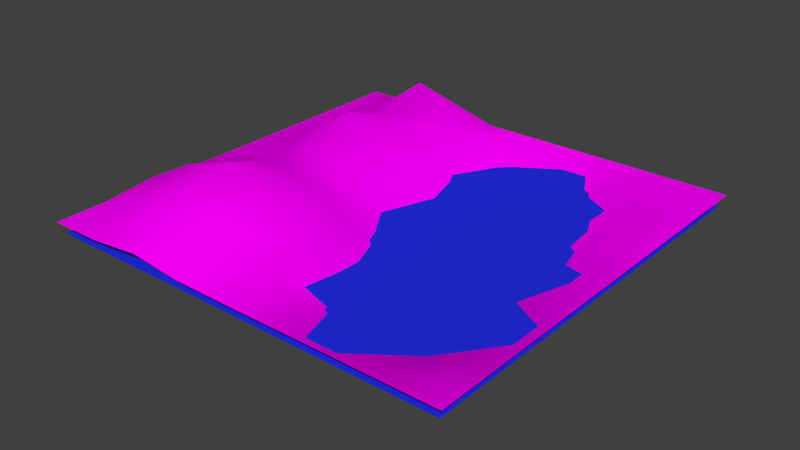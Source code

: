 # Source: db-landscape.blend  (saved by Blender 2.71.0; exported with 4.5.12 LTS)
import bpy
from mathutils import Matrix  # noqa: F401  (used for matrix-valued properties, if any)

bpy.ops.wm.read_factory_settings(use_empty=True)
scene = bpy.context.scene
scene.name = 'Scene'

# ---- collections
col_collection_1 = bpy.data.collections.new('Collection 1'); scene.collection.children.link(col_collection_1)

# ---- images (referenced by path relative to the original .blend; pixels are not part of the script)
import os
ASSET_DIR = os.environ.get("B2B_ASSET_DIR", "")  # directory of the original .blend (textures are referenced by path, not embedded)
HERE = os.path.dirname(os.path.abspath(__file__))  # packed textures are extracted next to this script under _unpacked/

def load_image(name, relpath, width, height, colorspace="sRGB"):
    """Load a texture the original file referenced (path relative to the .blend, or extracted next to this script)."""
    p = next((c for c in (os.path.join(HERE, relpath), os.path.join(ASSET_DIR, relpath)) if relpath and os.path.exists(c)), "")
    if p:
        img = bpy.data.images.load(p, check_existing=True)
        img.name = name
    else:  # same state as the original file: an image datablock whose file is absent (Cycles renders it pink)
        img = bpy.data.images.new(name, width, height)
        img.source = "FILE"
        img.filepath = "//" + (relpath or name)
    img.colorspace_settings.name = colorspace
    return img
img_gras_jpg = load_image('gras.jpg', 'gras.jpg', 1024, 1024, 'sRGB')

# ---- materials (node trees are filled in below, after node groups)
mat_material = bpy.data.materials.new('Material')
mat_material.alpha_threshold = 0.0
mat_material.diffuse_color = (0.01713, 0.028, 0.8, 1.0)
mat_material.roughness = 0.5
mat_material.line_color = (0.0, 0.0, 0.0, 1.0)
mat_wiese = bpy.data.materials.new('wiese')
mat_wiese.alpha_threshold = 0.0
mat_wiese.roughness = 0.5
mat_wiese.line_color = (0.0, 0.0, 0.0, 1.0)

# ---- material node trees
mat_wiese.use_nodes = True; mat_wiese.node_tree.nodes.clear()
_N = mat_wiese.node_tree.nodes; _L = mat_wiese.node_tree.links
n0 = _N.new('ShaderNodeOutputMaterial'); n0.name = 'Material Output'; n0.location = (300, 300)
n1 = _N.new('ShaderNodeBsdfDiffuse'); n1.name = 'Diffuse BSDF'; n1.location = (10, 300)
n2 = _N.new('ShaderNodeTexImage'); n2.name = 'Image Texture'; n2.location = (-180, 300)
n2.width = 140
n2.image = img_gras_jpg
_L.new(n1.outputs[0], n0.inputs[0])
_L.new(n2.outputs[0], n1.inputs[0])
n0.is_active_output = True

# ---- world
world_world = bpy.data.worlds.new('World'); scene.world = world_world
world_world.color = (0.05088, 0.05088, 0.05088)
world_world.use_sun_shadow = False
world_world.sun_shadow_jitter_overblur = 0.0
world_world.cycles.sampling_method = 'MANUAL'
world_world.cycles.sample_map_resolution = 256

# ---- meshes
me_plane = bpy.data.meshes.new('Plane')
me_plane.from_pydata([(-1.0, -1.0, 0.0), (1.0, -1.0, 0.0), (-1.0, 1.0, 0.0), (1.0, 1.0, 0.0)], [], [(0, 1, 3, 2)])
me_plane.materials.append(mat_material)
me_plane.use_remesh_preserve_volume = False
me_plane.use_remesh_preserve_attributes = False
me_plane.use_mirror_vertex_groups = False
me_plane.update()
me_plane_001 = bpy.data.meshes.new('Plane.001')
me_plane_001.from_pydata([(-1.0, -1.0, 0.0), (1.0, -1.0, 0.0), (-1.0, 1.0, 0.0), (1.0, 1.0, 0.0), (-1.0, 0.0, 0.0), (0.0, -1.0, 0.0), (1.0, 0.0, 0.0), (0.0, 1.0, 0.0), (0.0, 0.0, -0.1039), (-1.0, -0.5, 0.0282), (0.5, -1.0, 0.0), (1.0, 0.5, 0.0), (-0.5, 1.0, 0.0515), (-1.0, 0.5, 0.0), (-0.5, -1.0, 0.0282), (1.0, -0.5, 0.0), (0.5, 1.0, 0.0), (0.0, 0.5, -0.1028), (0.0, -0.5, 0.0282), (-0.5, 0.0, 0.1177), (0.5, 0.0, -0.3555), (0.5, 0.5, -0.1028), (-0.5, 0.5, 0.1381), (-0.5, -0.5, 0.2422), (0.5, -0.5, -0.3988), (-1.0, -0.75, 0.001725), (0.75, -1.0, 0.0), (1.0, 0.75, 0.0), (-0.75, 1.0, 0.0001304), (-1.0, 0.25, 0.0), (-0.25, -1.0, 0.001725), (1.0, -0.25, 0.0), (0.25, 1.0, 0.0), (0.0, 0.75, -0.03686), (0.0, -0.25, -0.02245), (-0.75, 0.0, 0.02284), (0.25, 0.0, -0.3263), (-1.0, -0.25, 0.001725), (0.25, -1.0, 0.0), (1.0, 0.25, 0.0), (-0.25, 1.0, 0.0001304), (-1.0, 0.75, 0.0), (-0.75, -1.0, 0.001725), (1.0, -0.75, 0.0), (0.75, 1.0, 0.0), (0.0, 0.25, -0.05997), (0.0, -0.75, 0.001725), (-0.25, 0.0, 0.02284), (0.75, 0.0, -0.07987), (0.5, 0.75, -0.03686), (0.5, 0.25, -0.1539), (0.25, 0.5, -0.2215), (0.75, 0.5, 0.0), (-0.5, 0.75, 0.2349), (-0.5, 0.25, 0.2349), (-0.75, 0.5, 0.02124), (-0.25, 0.5, 0.02124), (-0.5, -0.25, 0.1592), (-0.5, -0.75, 0.1592), (-0.75, -0.5, 0.1592), (-0.25, -0.5, 0.1592), (0.5, -0.25, -0.2651), (0.5, -0.75, -0.154), (0.25, -0.5, -0.154), (0.75, -0.5, -0.154), (0.75, 0.75, 0.0), (-0.25, 0.75, 0.0515), (-0.25, -0.25, 0.1006), (0.75, -0.25, -0.05515), (0.25, 0.75, -0.1028), (0.25, 0.25, -0.2062), (0.75, 0.25, -0.01535), (-0.75, 0.75, 0.0515), (-0.75, 0.25, 0.09074), (-0.25, 0.25, 0.09074), (-0.75, -0.25, 0.1006), (-0.75, -0.75, 0.1006), (-0.25, -0.75, 0.1006), (0.25, -0.25, -0.1504), (0.25, -0.75, -0.03584), (0.75, -0.75, -0.03584)], [], [(65, 27, 3, 44), (66, 33, 7, 40), (67, 34, 8, 47), (68, 31, 6, 48), (69, 49, 16, 32), (70, 50, 21, 51), (71, 39, 11, 52), (72, 53, 12, 28), (73, 54, 22, 55), (74, 45, 17, 56), (75, 57, 19, 35), (76, 58, 23, 59), (77, 46, 18, 60), (78, 61, 20, 36), (79, 62, 24, 63), (80, 43, 15, 64), (49, 65, 44, 16), (21, 52, 65, 49), (52, 11, 27, 65), (53, 66, 40, 12), (22, 56, 66, 53), (56, 17, 33, 66), (57, 67, 47, 19), (23, 60, 67, 57), (60, 18, 34, 67), (61, 68, 48, 20), (24, 64, 68, 61), (64, 15, 31, 68), (33, 69, 32, 7), (17, 51, 69, 33), (51, 21, 49, 69), (45, 70, 51, 17), (8, 36, 70, 45), (36, 20, 50, 70), (50, 71, 52, 21), (20, 48, 71, 50), (48, 6, 39, 71), (41, 72, 28, 2), (13, 55, 72, 41), (55, 22, 53, 72), (29, 73, 55, 13), (4, 35, 73, 29), (35, 19, 54, 73), (54, 74, 56, 22), (19, 47, 74, 54), (47, 8, 45, 74), (37, 75, 35, 4), (9, 59, 75, 37), (59, 23, 57, 75), (25, 76, 59, 9), (0, 42, 76, 25), (42, 14, 58, 76), (58, 77, 60, 23), (14, 30, 77, 58), (30, 5, 46, 77), (34, 78, 36, 8), (18, 63, 78, 34), (63, 24, 61, 78), (46, 79, 63, 18), (5, 38, 79, 46), (38, 10, 62, 79), (62, 80, 64, 24), (10, 26, 80, 62), (26, 1, 43, 80)])
me_plane_001.polygons.foreach_set('use_smooth', [True] * 64)
_uv = me_plane_001.uv_layers.new(name='UVMap')
_uv.uv.foreach_set('vector', [0.8737, 0.8771, 1.005, 0.8735, 1.007, 0.9974, 0.8761, 1.001, 0.3663, 0.8885, 0.4874, 0.8773, 0.4926, 1.006, 0.3683, 1.005, 0.3616, 0.3733, 0.4834, 0.3867, 0.4786, 0.5136, 0.3613, 0.5079, 0.8557, 0.3847, 1.001, 0.3752, 1.001, 0.5003, 0.8501, 0.5077, 0.6034, 0.8687, 0.7372, 0.8751, 0.7466, 1.003, 0.6187, 1.005, 0.5885, 0.6305, 0.7134, 0.6296, 0.7234, 0.7488, 0.5882, 0.7429, 0.8666, 0.6285, 1.002, 0.625, 1.003, 0.7494, 0.8718, 0.7531, 0.117, 0.884, 0.2311, 0.9145, 0.2434, 1.013, 0.1247, 1.001, 0.1093, 0.6301, 0.2271, 0.6358, 0.2342, 0.7668, 0.1183, 0.7547, 0.3628, 0.635, 0.4823, 0.6331, 0.4811, 0.7509, 0.3638, 0.7593, 0.1071, 0.3682, 0.2303, 0.3646, 0.2328, 0.5017, 0.1159, 0.5031, 0.1084, 0.1046, 0.2319, 0.09311, 0.2259, 0.2129, 0.1006, 0.2259, 0.3632, 0.1096, 0.4864, 0.1328, 0.4872, 0.2545, 0.3627, 0.2311, 0.5933, 0.398, 0.6948, 0.4063, 0.6821, 0.5205, 0.5755, 0.5208, 0.6079, 0.1403, 0.7132, 0.1626, 0.6759, 0.311, 0.5931, 0.2814, 0.8615, 0.1358, 1.002, 0.1242, 1.001, 0.2499, 0.8332, 0.2773, 0.7372, 0.8751, 0.8737, 0.8771, 0.8761, 1.001, 0.7466, 1.003, 0.7234, 0.7488, 0.8718, 0.7531, 0.8737, 0.8771, 0.7372, 0.8751, 0.8718, 0.7531, 1.003, 0.7494, 1.005, 0.8735, 0.8737, 0.8771, 0.2311, 0.9145, 0.3663, 0.8885, 0.3683, 1.005, 0.2434, 1.013, 0.2342, 0.7668, 0.3638, 0.7593, 0.3663, 0.8885, 0.2311, 0.9145, 0.3638, 0.7593, 0.4811, 0.7509, 0.4874, 0.8773, 0.3663, 0.8885, 0.2303, 0.3646, 0.3616, 0.3733, 0.3613, 0.5079, 0.2328, 0.5017, 0.2259, 0.2129, 0.3627, 0.2311, 0.3616, 0.3733, 0.2303, 0.3646, 0.3627, 0.2311, 0.4872, 0.2545, 0.4834, 0.3867, 0.3616, 0.3733, 0.6948, 0.4063, 0.8557, 0.3847, 0.8501, 0.5077, 0.6821, 0.5205, 0.6759, 0.311, 0.8332, 0.2773, 0.8557, 0.3847, 0.6948, 0.4063, 0.8332, 0.2773, 1.001, 0.2499, 1.001, 0.3752, 0.8557, 0.3847, 0.4874, 0.8773, 0.6034, 0.8687, 0.6187, 1.005, 0.4926, 1.006, 0.4811, 0.7509, 0.5882, 0.7429, 0.6034, 0.8687, 0.4874, 0.8773, 0.5882, 0.7429, 0.7234, 0.7488, 0.7372, 0.8751, 0.6034, 0.8687, 0.4823, 0.6331, 0.5885, 0.6305, 0.5882, 0.7429, 0.4811, 0.7509, 0.4786, 0.5136, 0.5755, 0.5208, 0.5885, 0.6305, 0.4823, 0.6331, 0.5755, 0.5208, 0.6821, 0.5205, 0.7134, 0.6296, 0.5885, 0.6305, 0.7134, 0.6296, 0.8666, 0.6285, 0.8718, 0.7531, 0.7234, 0.7488, 0.6821, 0.5205, 0.8501, 0.5077, 0.8666, 0.6285, 0.7134, 0.6296, 0.8501, 0.5077, 1.001, 0.5003, 1.002, 0.625, 0.8666, 0.6285, 0.002877, 0.8736, 0.117, 0.884, 0.1247, 1.001, 0.00508, 0.9975, 0.001122, 0.7495, 0.1183, 0.7547, 0.117, 0.884, 0.002877, 0.8736, 0.1183, 0.7547, 0.2342, 0.7668, 0.2311, 0.9145, 0.117, 0.884, -0.000154, 0.6251, 0.1093, 0.6301, 0.1183, 0.7547, 0.001122, 0.7495, -0.0009259, 0.5004, 0.1159, 0.5031, 0.1093, 0.6301, -0.000154, 0.6251, 0.1159, 0.5031, 0.2328, 0.5017, 0.2271, 0.6358, 0.1093, 0.6301, 0.2271, 0.6358, 0.3628, 0.635, 0.3638, 0.7593, 0.2342, 0.7668, 0.2328, 0.5017, 0.3613, 0.5079, 0.3628, 0.635, 0.2271, 0.6358, 0.3613, 0.5079, 0.4786, 0.5136, 0.4823, 0.6331, 0.3628, 0.635, -0.001451, 0.3752, 0.1071, 0.3682, 0.1159, 0.5031, -0.0009259, 0.5004, -0.005398, 0.2453, 0.1006, 0.2259, 0.1071, 0.3682, -0.001451, 0.3752, 0.1006, 0.2259, 0.2259, 0.2129, 0.2303, 0.3646, 0.1071, 0.3682, -0.0003869, 0.1239, 0.1084, 0.1046, 0.1006, 0.2259, -0.005398, 0.2453, 0.001176, -0.001721, 0.1204, 0.001412, 0.1084, 0.1046, -0.0003869, 0.1239, 0.1204, 0.001412, 0.24, -0.003295, 0.2319, 0.09311, 0.1084, 0.1046, 0.2319, 0.09311, 0.3632, 0.1096, 0.3627, 0.2311, 0.2259, 0.2129, 0.24, -0.003295, 0.3637, 0.005943, 0.3632, 0.1096, 0.2319, 0.09311, 0.3637, 0.005943, 0.4879, 0.007018, 0.4864, 0.1328, 0.3632, 0.1096, 0.4834, 0.3867, 0.5933, 0.398, 0.5755, 0.5208, 0.4786, 0.5136, 0.4872, 0.2545, 0.5931, 0.2814, 0.5933, 0.398, 0.4834, 0.3867, 0.5931, 0.2814, 0.6759, 0.311, 0.6948, 0.4063, 0.5933, 0.398, 0.4864, 0.1328, 0.6079, 0.1403, 0.5931, 0.2814, 0.4872, 0.2545, 0.4879, 0.007018, 0.6141, 0.006393, 0.6079, 0.1403, 0.4864, 0.1328, 0.6141, 0.006393, 0.7422, 0.004612, 0.7132, 0.1626, 0.6079, 0.1403, 0.7132, 0.1626, 0.8615, 0.1358, 0.8332, 0.2773, 0.6759, 0.311, 0.7422, 0.004612, 0.8719, 0.001819, 0.8615, 0.1358, 0.7132, 0.1626, 0.8719, 0.001819, 1.003, -0.001816, 1.002, 0.1242, 0.8615, 0.1358])
me_plane_001.materials.append(mat_wiese)
me_plane_001.use_remesh_preserve_volume = False
me_plane_001.use_remesh_preserve_attributes = False
me_plane_001.use_mirror_vertex_groups = False
me_plane_001.update()

# ---- objects
ob_plane_001 = bpy.data.objects.new('Plane.001', me_plane)
ob_plane = bpy.data.objects.new('Plane', me_plane_001)

# ---- transforms, parenting, visibility, modifiers, constraints
ob_plane_001.location = (0.0, 0.0, 0.006544)
ob_plane_001.scale = (7.791, 7.791, 7.791)
ob_plane_001.lineart.crease_threshold = 0.0
ob_plane.location = (0.0, 0.0, 0.4127)
ob_plane.scale = (7.96, 7.96, 7.96)
ob_plane.lineart.crease_threshold = 0.0

# ---- collection membership
col_collection_1.objects.link(ob_plane_001)
col_collection_1.objects.link(ob_plane)

# ---- scene / render settings (as saved in the file)
scene.frame_start = 1; scene.frame_end = 250; scene.frame_set(48)
scene.render.engine = 'CYCLES'
scene.render.resolution_percentage = 50
scene.render.dither_intensity = 0.0
scene.cycles.use_denoising = False
scene.cycles.samples = 10
scene.cycles.sampling_pattern = 'TABULATED_SOBOL'
scene.cycles.light_sampling_threshold = 0.0
scene.cycles.use_adaptive_sampling = False
scene.cycles.use_light_tree = False
scene.cycles.blur_glossy = 0.0
scene.cycles.volume_bounces = 1
scene.cycles.pixel_filter_type = 'GAUSSIAN'
scene.cycles.sample_clamp_indirect = 0.0
scene.view_settings.view_transform = 'Standard'
bpy.context.view_layer.update()

# ---- added for rendering (the .blend has no active camera and no usable light): camera, sun
cam_auto = bpy.data.cameras.new('AutoCamera')
cam_auto.lens = 50.0
cam_auto.sensor_width = 36.0
cam_auto.clip_end = 1000.0
ob_auto_camera = bpy.data.objects.new('AutoCamera', cam_auto)
scene.collection.objects.link(ob_auto_camera)
ob_auto_camera.location = (21.3578, -25.6293, 16.876)
ob_auto_camera.rotation_euler = (1.09748, -7.21219e-08, 0.694738)
scene.camera = ob_auto_camera
light_auto_sun = bpy.data.lights.new('AutoSun', 'SUN')
light_auto_sun.energy = 3.0
light_auto_sun.angle = 0.0523599
ob_auto_sun = bpy.data.objects.new('AutoSun', light_auto_sun)
scene.collection.objects.link(ob_auto_sun)
ob_auto_sun.rotation_euler = (0.872665, 0.174533, 0.523599)
bpy.context.view_layer.update()
